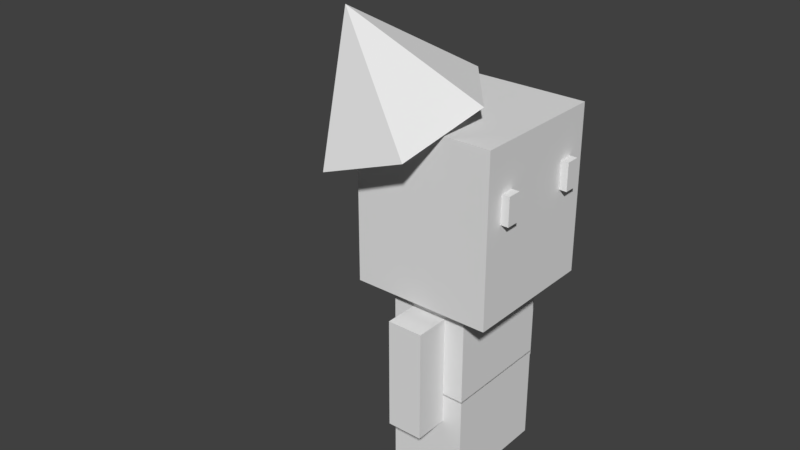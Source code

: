 # Source: player.blend  (saved by Blender 2.79.0; exported with 4.5.12 LTS)
import bpy
from mathutils import Matrix  # noqa: F401  (used for matrix-valued properties, if any)

bpy.ops.wm.read_factory_settings(use_empty=True)
scene = bpy.context.scene
scene.name = 'Scene'

# ---- collections
col_collection_1 = bpy.data.collections.new('Collection 1'); scene.collection.children.link(col_collection_1)

# ---- world
world_world = bpy.data.worlds.new('World'); scene.world = world_world
world_world.color = (0.05088, 0.05088, 0.05088)
world_world.use_sun_shadow = False
world_world.sun_shadow_jitter_overblur = 0.0
world_world.cycles.sampling_method = 'MANUAL'

# ---- meshes
me_cube = bpy.data.meshes.new('Cube')
me_cube.from_pydata([(-1.0, -1.0, -1.0), (-1.0, -1.0, 1.0), (-1.0, 1.0, -1.0), (-1.0, 1.0, 1.0), (1.0, -1.0, -1.0), (1.0, -1.0, 1.0), (1.0, 1.0, -1.0), (1.0, 1.0, 1.0)], [], [(0, 1, 3, 2), (2, 3, 7, 6), (6, 7, 5, 4), (4, 5, 1, 0), (2, 6, 4, 0)])
me_cube.use_remesh_preserve_volume = False
me_cube.use_remesh_preserve_attributes = False
me_cube.use_mirror_vertex_groups = False
me_cube.update()
me_cube_002 = bpy.data.meshes.new('Cube.002')
me_cube_002.from_pydata([(-1.0, -1.0, -1.0), (-1.0, -1.0, 1.0), (-1.0, 1.0, -1.0), (-1.0, 1.0, 1.0), (1.0, -1.0, -1.0), (1.0, -1.0, 1.0), (1.0, 1.0, -1.0), (1.0, 1.0, 1.0)], [], [(0, 1, 3, 2), (2, 3, 7, 6), (6, 7, 5, 4), (4, 5, 1, 0), (2, 6, 4, 0), (7, 3, 1, 5)])
me_cube_002.use_remesh_preserve_volume = False
me_cube_002.use_remesh_preserve_attributes = False
me_cube_002.use_mirror_vertex_groups = False
me_cube_002.update()
me_cube_001 = bpy.data.meshes.new('Cube.001')
me_cube_001.from_pydata([(-0.5, -0.5, -0.5), (-0.5, -0.5, 0.5), (-0.5, 0.5, -0.5), (-0.5, 0.5, 0.5), (0.5, -0.5, -0.5), (0.5, -0.5, 0.5), (0.5, 0.5, -0.5), (0.5, 0.5, 0.5)], [], [(0, 1, 3, 2), (2, 3, 7, 6), (6, 7, 5, 4), (4, 5, 1, 0), (2, 6, 4, 0), (7, 3, 1, 5)])
me_cube_001.use_remesh_preserve_volume = False
me_cube_001.use_remesh_preserve_attributes = False
me_cube_001.use_mirror_vertex_groups = False
me_cube_001.update()
me_cube_003 = bpy.data.meshes.new('Cube.003')
me_cube_003.from_pydata([(-0.5, -0.5, -0.5), (-0.5, -0.5, 0.5), (-0.5, 0.5, -0.5), (-0.5, 0.5, 0.5), (0.5, -0.5, -0.5), (0.5, -0.5, 0.5), (0.5, 0.5, -0.5), (0.5, 0.5, 0.5)], [], [(0, 1, 3, 2), (2, 3, 7, 6), (6, 7, 5, 4), (4, 5, 1, 0), (2, 6, 4, 0), (7, 3, 1, 5)])
me_cube_003.use_remesh_preserve_volume = False
me_cube_003.use_remesh_preserve_attributes = False
me_cube_003.use_mirror_vertex_groups = False
me_cube_003.update()
me_cone_002 = bpy.data.meshes.new('Cone.002')
me_cone_002.from_pydata([(0.0, 0.5, -0.5), (0.0, 0.0, 0.5), (0.433, 0.25, -0.5), (0.433, -0.25, -0.5), (-4.371e-08, -0.5, -0.5), (-0.433, -0.25, -0.5), (-0.433, 0.25, -0.5)], [], [(0, 1, 2), (2, 1, 3), (3, 1, 4), (4, 1, 5), (5, 1, 6), (6, 1, 0)])
me_cone_002.use_remesh_preserve_volume = False
me_cone_002.use_remesh_preserve_attributes = False
me_cone_002.use_mirror_vertex_groups = False
me_cone_002.update()
me_cube_004 = bpy.data.meshes.new('Cube.004')
me_cube_004.from_pydata([(-1.0, -1.0, -1.0), (-1.0, -1.0, 1.0), (-1.0, 1.0, -1.0), (-1.0, 1.0, 1.0), (1.0, -1.0, -1.0), (1.0, -1.0, 1.0), (1.0, 1.0, -1.0), (1.0, 1.0, 1.0)], [], [(0, 1, 3, 2), (2, 3, 7, 6), (6, 7, 5, 4), (4, 5, 1, 0), (2, 6, 4, 0), (7, 3, 1, 5)])
me_cube_004.use_remesh_preserve_volume = False
me_cube_004.use_remesh_preserve_attributes = False
me_cube_004.use_mirror_vertex_groups = False
me_cube_004.update()

# ---- objects
ob_player = bpy.data.objects.new('Player', None)
ob_torso = bpy.data.objects.new('Torso', me_cube)
ob_leg__right = bpy.data.objects.new('Leg (Right)', me_cube_002)
ob_leg__left = bpy.data.objects.new('Leg (Left)', me_cube_002)
ob_head = bpy.data.objects.new('Head', me_cube_001)
ob_left_eye = bpy.data.objects.new('Left Eye', me_cube_003)
ob_right_eye = bpy.data.objects.new('Right Eye', me_cube_003)
ob_hat = bpy.data.objects.new('Hat', me_cone_002)
ob_arm__right = bpy.data.objects.new('Arm (Right)', me_cube_004)
ob_equipment__swinging = bpy.data.objects.new('Equipment (Swinging)', None)
ob_equipment__carrying = bpy.data.objects.new('Equipment (Carrying)', None)
ob_arm__left = bpy.data.objects.new('Arm (Left)', me_cube_004)

# ---- transforms, parenting, visibility, modifiers, constraints
ob_player.location = (0.0, 0.0, 0.0)
ob_player.empty_image_offset = (0.0, 0.0)
ob_player.lineart.crease_threshold = 0.0
ob_torso.parent = ob_player
ob_torso.location = (0.0, 0.0, 0.2592)
ob_torso.scale = (0.07, 0.1, 0.08889)
ob_torso.lineart.crease_threshold = 0.0
ob_leg__right.parent = ob_player
ob_leg__right.location = (0.0, -0.05, 0.08585)
ob_leg__right.scale = (0.07, 0.05, 0.08701)
ob_leg__right.lineart.crease_threshold = 0.0
ob_leg__left.parent = ob_player
ob_leg__left.location = (0.0, 0.05, 0.08585)
ob_leg__left.scale = (0.07, 0.05, 0.08701)
ob_leg__left.lineart.crease_threshold = 0.0
ob_head.parent = ob_player
ob_head.location = (0.0, 0.0, 0.4929)
ob_head.scale = (0.25, 0.25, 0.3)
ob_head.lineart.crease_threshold = 0.0
ob_left_eye.parent = ob_head
ob_left_eye.matrix_parent_inverse = Matrix(((2.0, 0.0, 0.0, -0.0), (0.0, 2.0, 0.0, -0.0), (0.0, 0.0, 3.333, -1.002), (0.0, 0.0, 0.0, 1.0)))
ob_left_eye.location = (0.2527, 0.1586, 0.3459)
ob_left_eye.scale = (0.05, 0.05, 0.05)
ob_left_eye.lineart.crease_threshold = 0.0
ob_right_eye.parent = ob_head
ob_right_eye.matrix_parent_inverse = Matrix(((2.0, 0.0, 0.0, -0.0), (0.0, 2.0, 0.0, -0.0), (0.0, 0.0, 3.333, -1.002), (0.0, 0.0, 0.0, 1.0)))
ob_right_eye.location = (0.2527, -0.1586, 0.3459)
ob_right_eye.scale = (0.05, 0.05, 0.05)
ob_right_eye.lineart.crease_threshold = 0.0
ob_hat.parent = ob_head
ob_hat.matrix_parent_inverse = Matrix(((4.0, 0.0, 0.0, -0.0), (0.0, 4.0, 0.0, -0.0), (0.0, 0.0, 3.333, -1.002), (0.0, 0.0, 0.0, 1.0)))
ob_hat.location = (-0.09956, -0.1118, 0.5266)
ob_hat.rotation_euler = (0.4055, -0.146, -0.3999)
ob_hat.scale = (0.3, 0.3, 0.2)
ob_hat.lineart.crease_threshold = 0.0
ob_arm__right.parent = ob_player
ob_arm__right.location = (0.0006506, -0.1298, 0.218)
ob_arm__right.scale = (0.032, 0.032, 0.1)
ob_arm__right.lineart.crease_threshold = 0.0
ob_equipment__swinging.parent = ob_arm__right
ob_equipment__swinging.matrix_parent_inverse = Matrix(((31.25, 0.0, 0.0, -0.02033), (0.0, 31.25, 0.0, 4.056), (0.0, 0.0, 10.0, -2.18), (0.0, 0.0, 0.0, 1.0)))
ob_equipment__swinging.location = (0.000651, -0.1298, 0.1493)
ob_equipment__swinging.rotation_euler = (0.0, -0.0, -0.3853)
ob_equipment__swinging.empty_display_type = 'ARROWS'
ob_equipment__swinging.empty_image_offset = (0.0, 0.0)
ob_equipment__swinging.lineart.crease_threshold = 0.0
ob_equipment__carrying.parent = ob_arm__right
ob_equipment__carrying.matrix_parent_inverse = Matrix(((31.25, 0.0, 0.0, -0.02033), (0.0, 31.25, 0.0, 4.056), (0.0, 0.0, 10.0, -2.18), (0.0, 0.0, 0.0, 1.0)))
ob_equipment__carrying.location = (0.000651, -0.1298, 0.1493)
ob_equipment__carrying.rotation_euler = (4.712, 0.0, 0.0)
ob_equipment__carrying.empty_display_type = 'ARROWS'
ob_equipment__carrying.empty_image_offset = (0.0, 0.0)
ob_equipment__carrying.lineart.crease_threshold = 0.0
ob_arm__left.parent = ob_player
ob_arm__left.location = (0.0006506, 0.1298, 0.218)
ob_arm__left.scale = (0.032, 0.032, 0.1)
ob_arm__left.lineart.crease_threshold = 0.0

# ---- collection membership
col_collection_1.objects.link(ob_player)
col_collection_1.objects.link(ob_torso)
col_collection_1.objects.link(ob_leg__right)
col_collection_1.objects.link(ob_leg__left)
col_collection_1.objects.link(ob_head)
col_collection_1.objects.link(ob_left_eye)
col_collection_1.objects.link(ob_right_eye)
col_collection_1.objects.link(ob_hat)
col_collection_1.objects.link(ob_arm__right)
col_collection_1.objects.link(ob_equipment__swinging)
col_collection_1.objects.link(ob_equipment__carrying)
col_collection_1.objects.link(ob_arm__left)

# ---- scene / render settings (as saved in the file)
scene.frame_start = 1; scene.frame_end = 250; scene.frame_set(1)
scene.render.engine = 'BLENDER_EEVEE_NEXT'
scene.render.resolution_percentage = 50
scene.render.dither_intensity = 0.0
scene.cycles.use_denoising = False
scene.cycles.samples = 128
scene.cycles.sampling_pattern = 'TABULATED_SOBOL'
scene.cycles.use_adaptive_sampling = False
scene.cycles.use_light_tree = False
scene.cycles.blur_glossy = 0.0
scene.cycles.sample_clamp_indirect = 0.0
scene.view_settings.view_transform = 'Standard'
bpy.context.view_layer.update()

# ---- added for rendering (the .blend has no active camera and no usable light): camera, sun
cam_auto = bpy.data.cameras.new('AutoCamera')
cam_auto.lens = 50.0
cam_auto.sensor_width = 36.0
cam_auto.clip_end = 1000.0
ob_auto_camera = bpy.data.objects.new('AutoCamera', cam_auto)
scene.collection.objects.link(ob_auto_camera)
ob_auto_camera.location = (0.941352, -1.30187, 1.25712)
ob_auto_camera.rotation_euler = (1.09748, -7.21219e-08, 0.694738)
scene.camera = ob_auto_camera
light_auto_sun = bpy.data.lights.new('AutoSun', 'SUN')
light_auto_sun.energy = 3.0
light_auto_sun.angle = 0.0523599
ob_auto_sun = bpy.data.objects.new('AutoSun', light_auto_sun)
scene.collection.objects.link(ob_auto_sun)
ob_auto_sun.rotation_euler = (0.872665, 0.174533, 0.523599)
bpy.context.view_layer.update()
